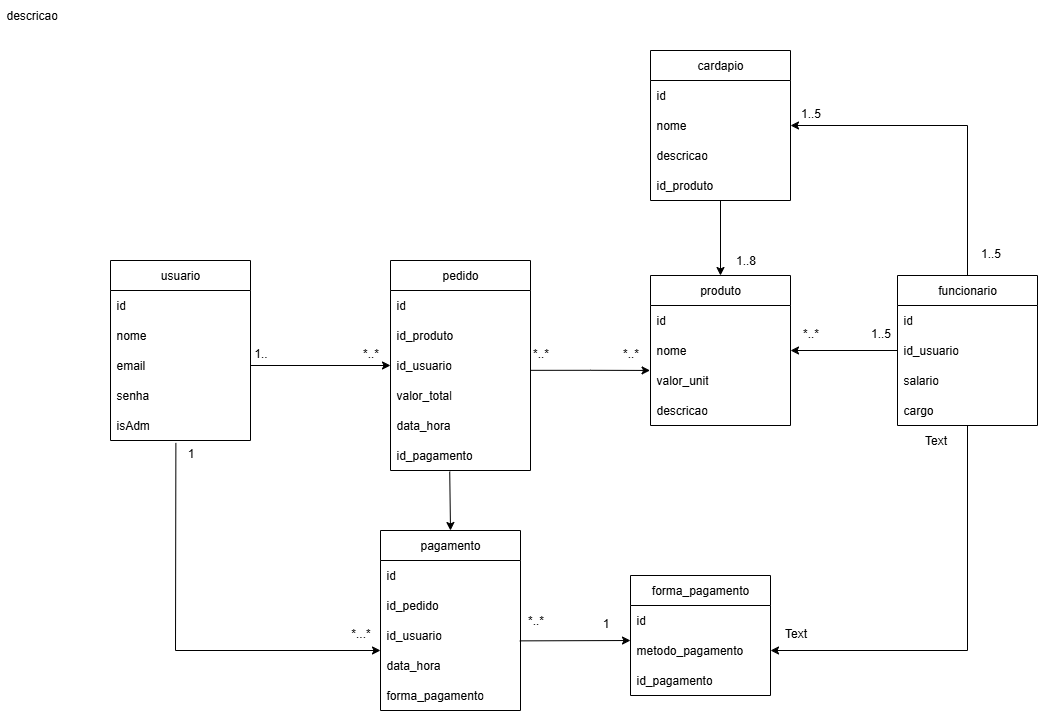

The diagram above was exported from draw.io. Its source (the exported page's mxGraphModel, read from the mxfile embedded in the PNG):
<mxGraphModel dx="1843" dy="1736" grid="1" gridSize="10" guides="1" tooltips="1" connect="1" arrows="1" fold="1" page="1" pageScale="1" pageWidth="827" pageHeight="1169" math="0" shadow="0">
  <root>
    <mxCell id="0" />
    <mxCell id="1" parent="0" />
    <mxCell id="OCCUqUoqhFDp9lUxZUhG-1" value="usuario" style="swimlane;fontStyle=0;childLayout=stackLayout;horizontal=1;startSize=30;horizontalStack=0;resizeParent=1;resizeParentMax=0;resizeLast=0;collapsible=1;marginBottom=0;whiteSpace=wrap;html=1;" vertex="1" parent="1">
      <mxGeometry x="40" y="210" width="140" height="180" as="geometry" />
    </mxCell>
    <mxCell id="OCCUqUoqhFDp9lUxZUhG-2" value="id" style="text;strokeColor=none;fillColor=none;align=left;verticalAlign=middle;spacingLeft=4;spacingRight=4;overflow=hidden;points=[[0,0.5],[1,0.5]];portConstraint=eastwest;rotatable=0;whiteSpace=wrap;html=1;" vertex="1" parent="OCCUqUoqhFDp9lUxZUhG-1">
      <mxGeometry y="30" width="140" height="30" as="geometry" />
    </mxCell>
    <mxCell id="OCCUqUoqhFDp9lUxZUhG-3" value="nome" style="text;strokeColor=none;fillColor=none;align=left;verticalAlign=middle;spacingLeft=4;spacingRight=4;overflow=hidden;points=[[0,0.5],[1,0.5]];portConstraint=eastwest;rotatable=0;whiteSpace=wrap;html=1;" vertex="1" parent="OCCUqUoqhFDp9lUxZUhG-1">
      <mxGeometry y="60" width="140" height="30" as="geometry" />
    </mxCell>
    <mxCell id="OCCUqUoqhFDp9lUxZUhG-17" value="email" style="text;strokeColor=none;fillColor=none;align=left;verticalAlign=middle;spacingLeft=4;spacingRight=4;overflow=hidden;points=[[0,0.5],[1,0.5]];portConstraint=eastwest;rotatable=0;whiteSpace=wrap;html=1;" vertex="1" parent="OCCUqUoqhFDp9lUxZUhG-1">
      <mxGeometry y="90" width="140" height="30" as="geometry" />
    </mxCell>
    <mxCell id="OCCUqUoqhFDp9lUxZUhG-21" value="senha" style="text;strokeColor=none;fillColor=none;align=left;verticalAlign=middle;spacingLeft=4;spacingRight=4;overflow=hidden;points=[[0,0.5],[1,0.5]];portConstraint=eastwest;rotatable=0;whiteSpace=wrap;html=1;" vertex="1" parent="OCCUqUoqhFDp9lUxZUhG-1">
      <mxGeometry y="120" width="140" height="30" as="geometry" />
    </mxCell>
    <mxCell id="OCCUqUoqhFDp9lUxZUhG-4" value="isAdm" style="text;strokeColor=none;fillColor=none;align=left;verticalAlign=middle;spacingLeft=4;spacingRight=4;overflow=hidden;points=[[0,0.5],[1,0.5]];portConstraint=eastwest;rotatable=0;whiteSpace=wrap;html=1;" vertex="1" parent="OCCUqUoqhFDp9lUxZUhG-1">
      <mxGeometry y="150" width="140" height="30" as="geometry" />
    </mxCell>
    <mxCell id="OCCUqUoqhFDp9lUxZUhG-58" style="edgeStyle=orthogonalEdgeStyle;rounded=0;orthogonalLoop=1;jettySize=auto;html=1;entryX=0.5;entryY=0;entryDx=0;entryDy=0;" edge="1" parent="1" source="OCCUqUoqhFDp9lUxZUhG-5" target="OCCUqUoqhFDp9lUxZUhG-9">
      <mxGeometry relative="1" as="geometry" />
    </mxCell>
    <mxCell id="OCCUqUoqhFDp9lUxZUhG-5" value="cardapio" style="swimlane;fontStyle=0;childLayout=stackLayout;horizontal=1;startSize=30;horizontalStack=0;resizeParent=1;resizeParentMax=0;resizeLast=0;collapsible=1;marginBottom=0;whiteSpace=wrap;html=1;" vertex="1" parent="1">
      <mxGeometry x="580" width="140" height="150" as="geometry" />
    </mxCell>
    <mxCell id="OCCUqUoqhFDp9lUxZUhG-6" value="id" style="text;strokeColor=none;fillColor=none;align=left;verticalAlign=middle;spacingLeft=4;spacingRight=4;overflow=hidden;points=[[0,0.5],[1,0.5]];portConstraint=eastwest;rotatable=0;whiteSpace=wrap;html=1;" vertex="1" parent="OCCUqUoqhFDp9lUxZUhG-5">
      <mxGeometry y="30" width="140" height="30" as="geometry" />
    </mxCell>
    <mxCell id="OCCUqUoqhFDp9lUxZUhG-7" value="nome" style="text;strokeColor=none;fillColor=none;align=left;verticalAlign=middle;spacingLeft=4;spacingRight=4;overflow=hidden;points=[[0,0.5],[1,0.5]];portConstraint=eastwest;rotatable=0;whiteSpace=wrap;html=1;" vertex="1" parent="OCCUqUoqhFDp9lUxZUhG-5">
      <mxGeometry y="60" width="140" height="30" as="geometry" />
    </mxCell>
    <mxCell id="OCCUqUoqhFDp9lUxZUhG-8" value="descricao" style="text;strokeColor=none;fillColor=none;align=left;verticalAlign=middle;spacingLeft=4;spacingRight=4;overflow=hidden;points=[[0,0.5],[1,0.5]];portConstraint=eastwest;rotatable=0;whiteSpace=wrap;html=1;" vertex="1" parent="OCCUqUoqhFDp9lUxZUhG-5">
      <mxGeometry y="90" width="140" height="30" as="geometry" />
    </mxCell>
    <mxCell id="OCCUqUoqhFDp9lUxZUhG-19" value="id_produto" style="text;strokeColor=none;fillColor=none;align=left;verticalAlign=middle;spacingLeft=4;spacingRight=4;overflow=hidden;points=[[0,0.5],[1,0.5]];portConstraint=eastwest;rotatable=0;whiteSpace=wrap;html=1;" vertex="1" parent="OCCUqUoqhFDp9lUxZUhG-5">
      <mxGeometry y="120" width="140" height="30" as="geometry" />
    </mxCell>
    <mxCell id="OCCUqUoqhFDp9lUxZUhG-9" value="produto" style="swimlane;fontStyle=0;childLayout=stackLayout;horizontal=1;startSize=30;horizontalStack=0;resizeParent=1;resizeParentMax=0;resizeLast=0;collapsible=1;marginBottom=0;whiteSpace=wrap;html=1;" vertex="1" parent="1">
      <mxGeometry x="580" y="225" width="140" height="150" as="geometry" />
    </mxCell>
    <mxCell id="OCCUqUoqhFDp9lUxZUhG-10" value="id" style="text;strokeColor=none;fillColor=none;align=left;verticalAlign=middle;spacingLeft=4;spacingRight=4;overflow=hidden;points=[[0,0.5],[1,0.5]];portConstraint=eastwest;rotatable=0;whiteSpace=wrap;html=1;" vertex="1" parent="OCCUqUoqhFDp9lUxZUhG-9">
      <mxGeometry y="30" width="140" height="30" as="geometry" />
    </mxCell>
    <mxCell id="OCCUqUoqhFDp9lUxZUhG-11" value="nome" style="text;strokeColor=none;fillColor=none;align=left;verticalAlign=middle;spacingLeft=4;spacingRight=4;overflow=hidden;points=[[0,0.5],[1,0.5]];portConstraint=eastwest;rotatable=0;whiteSpace=wrap;html=1;" vertex="1" parent="OCCUqUoqhFDp9lUxZUhG-9">
      <mxGeometry y="60" width="140" height="30" as="geometry" />
    </mxCell>
    <mxCell id="OCCUqUoqhFDp9lUxZUhG-20" value="valor_unit" style="text;strokeColor=none;fillColor=none;align=left;verticalAlign=middle;spacingLeft=4;spacingRight=4;overflow=hidden;points=[[0,0.5],[1,0.5]];portConstraint=eastwest;rotatable=0;whiteSpace=wrap;html=1;" vertex="1" parent="OCCUqUoqhFDp9lUxZUhG-9">
      <mxGeometry y="90" width="140" height="30" as="geometry" />
    </mxCell>
    <mxCell id="OCCUqUoqhFDp9lUxZUhG-12" value="descricao" style="text;strokeColor=none;fillColor=none;align=left;verticalAlign=middle;spacingLeft=4;spacingRight=4;overflow=hidden;points=[[0,0.5],[1,0.5]];portConstraint=eastwest;rotatable=0;whiteSpace=wrap;html=1;" vertex="1" parent="OCCUqUoqhFDp9lUxZUhG-9">
      <mxGeometry y="120" width="140" height="30" as="geometry" />
    </mxCell>
    <mxCell id="OCCUqUoqhFDp9lUxZUhG-59" style="edgeStyle=orthogonalEdgeStyle;rounded=0;orthogonalLoop=1;jettySize=auto;html=1;entryX=1;entryY=0.5;entryDx=0;entryDy=0;" edge="1" parent="1" source="OCCUqUoqhFDp9lUxZUhG-13" target="OCCUqUoqhFDp9lUxZUhG-50">
      <mxGeometry relative="1" as="geometry" />
    </mxCell>
    <mxCell id="OCCUqUoqhFDp9lUxZUhG-61" style="edgeStyle=orthogonalEdgeStyle;rounded=0;orthogonalLoop=1;jettySize=auto;html=1;entryX=1;entryY=0.5;entryDx=0;entryDy=0;" edge="1" parent="1" source="OCCUqUoqhFDp9lUxZUhG-13" target="OCCUqUoqhFDp9lUxZUhG-7">
      <mxGeometry relative="1" as="geometry" />
    </mxCell>
    <mxCell id="OCCUqUoqhFDp9lUxZUhG-13" value="funcionario" style="swimlane;fontStyle=0;childLayout=stackLayout;horizontal=1;startSize=30;horizontalStack=0;resizeParent=1;resizeParentMax=0;resizeLast=0;collapsible=1;marginBottom=0;whiteSpace=wrap;html=1;" vertex="1" parent="1">
      <mxGeometry x="827" y="225" width="140" height="150" as="geometry" />
    </mxCell>
    <mxCell id="OCCUqUoqhFDp9lUxZUhG-14" value="id" style="text;strokeColor=none;fillColor=none;align=left;verticalAlign=middle;spacingLeft=4;spacingRight=4;overflow=hidden;points=[[0,0.5],[1,0.5]];portConstraint=eastwest;rotatable=0;whiteSpace=wrap;html=1;" vertex="1" parent="OCCUqUoqhFDp9lUxZUhG-13">
      <mxGeometry y="30" width="140" height="30" as="geometry" />
    </mxCell>
    <mxCell id="OCCUqUoqhFDp9lUxZUhG-15" value="id_usuario" style="text;strokeColor=none;fillColor=none;align=left;verticalAlign=middle;spacingLeft=4;spacingRight=4;overflow=hidden;points=[[0,0.5],[1,0.5]];portConstraint=eastwest;rotatable=0;whiteSpace=wrap;html=1;" vertex="1" parent="OCCUqUoqhFDp9lUxZUhG-13">
      <mxGeometry y="60" width="140" height="30" as="geometry" />
    </mxCell>
    <mxCell id="OCCUqUoqhFDp9lUxZUhG-57" value="salario" style="text;strokeColor=none;fillColor=none;align=left;verticalAlign=middle;spacingLeft=4;spacingRight=4;overflow=hidden;points=[[0,0.5],[1,0.5]];portConstraint=eastwest;rotatable=0;whiteSpace=wrap;html=1;" vertex="1" parent="OCCUqUoqhFDp9lUxZUhG-13">
      <mxGeometry y="90" width="140" height="30" as="geometry" />
    </mxCell>
    <mxCell id="OCCUqUoqhFDp9lUxZUhG-16" value="cargo" style="text;strokeColor=none;fillColor=none;align=left;verticalAlign=middle;spacingLeft=4;spacingRight=4;overflow=hidden;points=[[0,0.5],[1,0.5]];portConstraint=eastwest;rotatable=0;whiteSpace=wrap;html=1;" vertex="1" parent="OCCUqUoqhFDp9lUxZUhG-13">
      <mxGeometry y="120" width="140" height="30" as="geometry" />
    </mxCell>
    <mxCell id="OCCUqUoqhFDp9lUxZUhG-23" value="pedido" style="swimlane;fontStyle=0;childLayout=stackLayout;horizontal=1;startSize=30;horizontalStack=0;resizeParent=1;resizeParentMax=0;resizeLast=0;collapsible=1;marginBottom=0;whiteSpace=wrap;html=1;" vertex="1" parent="1">
      <mxGeometry x="320" y="210" width="140" height="210" as="geometry" />
    </mxCell>
    <mxCell id="OCCUqUoqhFDp9lUxZUhG-24" value="id" style="text;strokeColor=none;fillColor=none;align=left;verticalAlign=middle;spacingLeft=4;spacingRight=4;overflow=hidden;points=[[0,0.5],[1,0.5]];portConstraint=eastwest;rotatable=0;whiteSpace=wrap;html=1;" vertex="1" parent="OCCUqUoqhFDp9lUxZUhG-23">
      <mxGeometry y="30" width="140" height="30" as="geometry" />
    </mxCell>
    <mxCell id="OCCUqUoqhFDp9lUxZUhG-25" value="id_produto" style="text;strokeColor=none;fillColor=none;align=left;verticalAlign=middle;spacingLeft=4;spacingRight=4;overflow=hidden;points=[[0,0.5],[1,0.5]];portConstraint=eastwest;rotatable=0;whiteSpace=wrap;html=1;" vertex="1" parent="OCCUqUoqhFDp9lUxZUhG-23">
      <mxGeometry y="60" width="140" height="30" as="geometry" />
    </mxCell>
    <mxCell id="OCCUqUoqhFDp9lUxZUhG-26" value="id_usuario" style="text;strokeColor=none;fillColor=none;align=left;verticalAlign=middle;spacingLeft=4;spacingRight=4;overflow=hidden;points=[[0,0.5],[1,0.5]];portConstraint=eastwest;rotatable=0;whiteSpace=wrap;html=1;" vertex="1" parent="OCCUqUoqhFDp9lUxZUhG-23">
      <mxGeometry y="90" width="140" height="30" as="geometry" />
    </mxCell>
    <mxCell id="OCCUqUoqhFDp9lUxZUhG-27" value="valor_total" style="text;strokeColor=none;fillColor=none;align=left;verticalAlign=middle;spacingLeft=4;spacingRight=4;overflow=hidden;points=[[0,0.5],[1,0.5]];portConstraint=eastwest;rotatable=0;whiteSpace=wrap;html=1;" vertex="1" parent="OCCUqUoqhFDp9lUxZUhG-23">
      <mxGeometry y="120" width="140" height="30" as="geometry" />
    </mxCell>
    <mxCell id="OCCUqUoqhFDp9lUxZUhG-46" value="data_hora" style="text;strokeColor=none;fillColor=none;align=left;verticalAlign=middle;spacingLeft=4;spacingRight=4;overflow=hidden;points=[[0,0.5],[1,0.5]];portConstraint=eastwest;rotatable=0;whiteSpace=wrap;html=1;" vertex="1" parent="OCCUqUoqhFDp9lUxZUhG-23">
      <mxGeometry y="150" width="140" height="30" as="geometry" />
    </mxCell>
    <mxCell id="OCCUqUoqhFDp9lUxZUhG-35" value="id_pagamento" style="text;strokeColor=none;fillColor=none;align=left;verticalAlign=middle;spacingLeft=4;spacingRight=4;overflow=hidden;points=[[0,0.5],[1,0.5]];portConstraint=eastwest;rotatable=0;whiteSpace=wrap;html=1;" vertex="1" parent="OCCUqUoqhFDp9lUxZUhG-23">
      <mxGeometry y="180" width="140" height="30" as="geometry" />
    </mxCell>
    <mxCell id="OCCUqUoqhFDp9lUxZUhG-36" style="edgeStyle=orthogonalEdgeStyle;rounded=0;orthogonalLoop=1;jettySize=auto;html=1;exitX=1;exitY=0.5;exitDx=0;exitDy=0;entryX=0;entryY=0.5;entryDx=0;entryDy=0;" edge="1" parent="1" source="OCCUqUoqhFDp9lUxZUhG-17" target="OCCUqUoqhFDp9lUxZUhG-26">
      <mxGeometry relative="1" as="geometry" />
    </mxCell>
    <mxCell id="OCCUqUoqhFDp9lUxZUhG-37" value="1.." style="text;html=1;align=center;verticalAlign=middle;resizable=0;points=[];autosize=1;strokeColor=none;fillColor=none;" vertex="1" parent="1">
      <mxGeometry x="170" y="288" width="40" height="30" as="geometry" />
    </mxCell>
    <mxCell id="OCCUqUoqhFDp9lUxZUhG-38" value="*..*" style="text;html=1;align=center;verticalAlign=middle;resizable=0;points=[];autosize=1;strokeColor=none;fillColor=none;" vertex="1" parent="1">
      <mxGeometry x="280" y="288" width="40" height="30" as="geometry" />
    </mxCell>
    <mxCell id="OCCUqUoqhFDp9lUxZUhG-39" value="*..*" style="text;html=1;align=center;verticalAlign=middle;resizable=0;points=[];autosize=1;strokeColor=none;fillColor=none;" vertex="1" parent="1">
      <mxGeometry x="450" y="288" width="40" height="30" as="geometry" />
    </mxCell>
    <mxCell id="OCCUqUoqhFDp9lUxZUhG-40" value="*..*" style="text;html=1;align=center;verticalAlign=middle;resizable=0;points=[];autosize=1;strokeColor=none;fillColor=none;" vertex="1" parent="1">
      <mxGeometry x="540" y="288" width="40" height="30" as="geometry" />
    </mxCell>
    <mxCell id="OCCUqUoqhFDp9lUxZUhG-41" style="edgeStyle=orthogonalEdgeStyle;rounded=0;orthogonalLoop=1;jettySize=auto;html=1;entryX=-0.003;entryY=0.165;entryDx=0;entryDy=0;entryPerimeter=0;exitX=1.002;exitY=0.661;exitDx=0;exitDy=0;exitPerimeter=0;" edge="1" parent="1" source="OCCUqUoqhFDp9lUxZUhG-26" target="OCCUqUoqhFDp9lUxZUhG-20">
      <mxGeometry relative="1" as="geometry">
        <mxPoint x="540" y="330" as="targetPoint" />
      </mxGeometry>
    </mxCell>
    <mxCell id="OCCUqUoqhFDp9lUxZUhG-42" value="pagamento" style="swimlane;fontStyle=0;childLayout=stackLayout;horizontal=1;startSize=30;horizontalStack=0;resizeParent=1;resizeParentMax=0;resizeLast=0;collapsible=1;marginBottom=0;whiteSpace=wrap;html=1;" vertex="1" parent="1">
      <mxGeometry x="310" y="480" width="140" height="180" as="geometry" />
    </mxCell>
    <mxCell id="OCCUqUoqhFDp9lUxZUhG-43" value="id" style="text;strokeColor=none;fillColor=none;align=left;verticalAlign=middle;spacingLeft=4;spacingRight=4;overflow=hidden;points=[[0,0.5],[1,0.5]];portConstraint=eastwest;rotatable=0;whiteSpace=wrap;html=1;" vertex="1" parent="OCCUqUoqhFDp9lUxZUhG-42">
      <mxGeometry y="30" width="140" height="30" as="geometry" />
    </mxCell>
    <mxCell id="OCCUqUoqhFDp9lUxZUhG-44" value="id_pedido" style="text;strokeColor=none;fillColor=none;align=left;verticalAlign=middle;spacingLeft=4;spacingRight=4;overflow=hidden;points=[[0,0.5],[1,0.5]];portConstraint=eastwest;rotatable=0;whiteSpace=wrap;html=1;" vertex="1" parent="OCCUqUoqhFDp9lUxZUhG-42">
      <mxGeometry y="60" width="140" height="30" as="geometry" />
    </mxCell>
    <mxCell id="OCCUqUoqhFDp9lUxZUhG-47" value="id_usuario" style="text;strokeColor=none;fillColor=none;align=left;verticalAlign=middle;spacingLeft=4;spacingRight=4;overflow=hidden;points=[[0,0.5],[1,0.5]];portConstraint=eastwest;rotatable=0;whiteSpace=wrap;html=1;" vertex="1" parent="OCCUqUoqhFDp9lUxZUhG-42">
      <mxGeometry y="90" width="140" height="30" as="geometry" />
    </mxCell>
    <mxCell id="OCCUqUoqhFDp9lUxZUhG-45" value="data_hora" style="text;strokeColor=none;fillColor=none;align=left;verticalAlign=middle;spacingLeft=4;spacingRight=4;overflow=hidden;points=[[0,0.5],[1,0.5]];portConstraint=eastwest;rotatable=0;whiteSpace=wrap;html=1;" vertex="1" parent="OCCUqUoqhFDp9lUxZUhG-42">
      <mxGeometry y="120" width="140" height="30" as="geometry" />
    </mxCell>
    <mxCell id="OCCUqUoqhFDp9lUxZUhG-53" value="forma_pagamento" style="text;strokeColor=none;fillColor=none;align=left;verticalAlign=middle;spacingLeft=4;spacingRight=4;overflow=hidden;points=[[0,0.5],[1,0.5]];portConstraint=eastwest;rotatable=0;whiteSpace=wrap;html=1;" vertex="1" parent="OCCUqUoqhFDp9lUxZUhG-42">
      <mxGeometry y="150" width="140" height="30" as="geometry" />
    </mxCell>
    <mxCell id="OCCUqUoqhFDp9lUxZUhG-48" value="forma_pagamento" style="swimlane;fontStyle=0;childLayout=stackLayout;horizontal=1;startSize=30;horizontalStack=0;resizeParent=1;resizeParentMax=0;resizeLast=0;collapsible=1;marginBottom=0;whiteSpace=wrap;html=1;" vertex="1" parent="1">
      <mxGeometry x="560" y="525" width="140" height="120" as="geometry" />
    </mxCell>
    <mxCell id="OCCUqUoqhFDp9lUxZUhG-49" value="id" style="text;strokeColor=none;fillColor=none;align=left;verticalAlign=middle;spacingLeft=4;spacingRight=4;overflow=hidden;points=[[0,0.5],[1,0.5]];portConstraint=eastwest;rotatable=0;whiteSpace=wrap;html=1;" vertex="1" parent="OCCUqUoqhFDp9lUxZUhG-48">
      <mxGeometry y="30" width="140" height="30" as="geometry" />
    </mxCell>
    <mxCell id="OCCUqUoqhFDp9lUxZUhG-50" value="metodo_pagamento" style="text;strokeColor=none;fillColor=none;align=left;verticalAlign=middle;spacingLeft=4;spacingRight=4;overflow=hidden;points=[[0,0.5],[1,0.5]];portConstraint=eastwest;rotatable=0;whiteSpace=wrap;html=1;" vertex="1" parent="OCCUqUoqhFDp9lUxZUhG-48">
      <mxGeometry y="60" width="140" height="30" as="geometry" />
    </mxCell>
    <mxCell id="OCCUqUoqhFDp9lUxZUhG-51" value="id_pagamento" style="text;strokeColor=none;fillColor=none;align=left;verticalAlign=middle;spacingLeft=4;spacingRight=4;overflow=hidden;points=[[0,0.5],[1,0.5]];portConstraint=eastwest;rotatable=0;whiteSpace=wrap;html=1;" vertex="1" parent="OCCUqUoqhFDp9lUxZUhG-48">
      <mxGeometry y="90" width="140" height="30" as="geometry" />
    </mxCell>
    <mxCell id="OCCUqUoqhFDp9lUxZUhG-54" value="" style="endArrow=classic;html=1;rounded=0;exitX=0.467;exitY=1.081;exitDx=0;exitDy=0;exitPerimeter=0;entryX=0;entryY=0;entryDx=0;entryDy=0;entryPerimeter=0;" edge="1" parent="1" source="OCCUqUoqhFDp9lUxZUhG-4" target="OCCUqUoqhFDp9lUxZUhG-45">
      <mxGeometry width="50" height="50" relative="1" as="geometry">
        <mxPoint x="210" y="480" as="sourcePoint" />
        <mxPoint x="260" y="430" as="targetPoint" />
        <Array as="points">
          <mxPoint x="105" y="600" />
        </Array>
      </mxGeometry>
    </mxCell>
    <mxCell id="OCCUqUoqhFDp9lUxZUhG-55" value="" style="endArrow=classic;html=1;rounded=0;exitX=0.995;exitY=0.679;exitDx=0;exitDy=0;entryX=0;entryY=0.167;entryDx=0;entryDy=0;entryPerimeter=0;exitPerimeter=0;" edge="1" parent="1" source="OCCUqUoqhFDp9lUxZUhG-47" target="OCCUqUoqhFDp9lUxZUhG-50">
      <mxGeometry width="50" height="50" relative="1" as="geometry">
        <mxPoint x="490" y="590" as="sourcePoint" />
        <mxPoint x="540" y="540" as="targetPoint" />
      </mxGeometry>
    </mxCell>
    <mxCell id="OCCUqUoqhFDp9lUxZUhG-56" value="" style="endArrow=classic;html=1;rounded=0;exitX=0.423;exitY=1.037;exitDx=0;exitDy=0;exitPerimeter=0;entryX=0.5;entryY=0;entryDx=0;entryDy=0;" edge="1" parent="1" source="OCCUqUoqhFDp9lUxZUhG-35" target="OCCUqUoqhFDp9lUxZUhG-42">
      <mxGeometry width="50" height="50" relative="1" as="geometry">
        <mxPoint x="360" y="530" as="sourcePoint" />
        <mxPoint x="410" y="480" as="targetPoint" />
      </mxGeometry>
    </mxCell>
    <mxCell id="OCCUqUoqhFDp9lUxZUhG-60" style="edgeStyle=orthogonalEdgeStyle;rounded=0;orthogonalLoop=1;jettySize=auto;html=1;entryX=1;entryY=0.5;entryDx=0;entryDy=0;" edge="1" parent="1" source="OCCUqUoqhFDp9lUxZUhG-15" target="OCCUqUoqhFDp9lUxZUhG-11">
      <mxGeometry relative="1" as="geometry" />
    </mxCell>
    <mxCell id="OCCUqUoqhFDp9lUxZUhG-62" value="descricao" style="text;strokeColor=none;fillColor=none;align=left;verticalAlign=middle;spacingLeft=4;spacingRight=4;overflow=hidden;points=[[0,0.5],[1,0.5]];portConstraint=eastwest;rotatable=0;whiteSpace=wrap;html=1;" vertex="1" parent="1">
      <mxGeometry x="-70" y="-50" width="140" height="30" as="geometry" />
    </mxCell>
    <mxCell id="OCCUqUoqhFDp9lUxZUhG-63" value="1" style="text;html=1;align=center;verticalAlign=middle;resizable=0;points=[];autosize=1;strokeColor=none;fillColor=none;" vertex="1" parent="1">
      <mxGeometry x="105" y="388" width="30" height="30" as="geometry" />
    </mxCell>
    <mxCell id="OCCUqUoqhFDp9lUxZUhG-64" value="*...*" style="text;html=1;align=center;verticalAlign=middle;resizable=0;points=[];autosize=1;strokeColor=none;fillColor=none;" vertex="1" parent="1">
      <mxGeometry x="270" y="568" width="40" height="30" as="geometry" />
    </mxCell>
    <mxCell id="OCCUqUoqhFDp9lUxZUhG-65" value="*..*" style="text;html=1;align=center;verticalAlign=middle;resizable=0;points=[];autosize=1;strokeColor=none;fillColor=none;" vertex="1" parent="1">
      <mxGeometry x="445" y="555" width="40" height="30" as="geometry" />
    </mxCell>
    <mxCell id="OCCUqUoqhFDp9lUxZUhG-66" value="1" style="text;html=1;align=center;verticalAlign=middle;resizable=0;points=[];autosize=1;strokeColor=none;fillColor=none;" vertex="1" parent="1">
      <mxGeometry x="520" y="558" width="30" height="30" as="geometry" />
    </mxCell>
    <mxCell id="OCCUqUoqhFDp9lUxZUhG-67" value="Text" style="text;html=1;align=center;verticalAlign=middle;resizable=0;points=[];autosize=1;strokeColor=none;fillColor=none;" vertex="1" parent="1">
      <mxGeometry x="700" y="568" width="50" height="30" as="geometry" />
    </mxCell>
    <mxCell id="OCCUqUoqhFDp9lUxZUhG-68" value="Text" style="text;html=1;align=center;verticalAlign=middle;resizable=0;points=[];autosize=1;strokeColor=none;fillColor=none;" vertex="1" parent="1">
      <mxGeometry x="840" y="375" width="50" height="30" as="geometry" />
    </mxCell>
    <mxCell id="OCCUqUoqhFDp9lUxZUhG-69" value="1..5" style="text;html=1;align=center;verticalAlign=middle;resizable=0;points=[];autosize=1;strokeColor=none;fillColor=none;" vertex="1" parent="1">
      <mxGeometry x="790" y="268" width="40" height="30" as="geometry" />
    </mxCell>
    <mxCell id="OCCUqUoqhFDp9lUxZUhG-70" value="*..*" style="text;html=1;align=center;verticalAlign=middle;resizable=0;points=[];autosize=1;strokeColor=none;fillColor=none;" vertex="1" parent="1">
      <mxGeometry x="720" y="268" width="40" height="30" as="geometry" />
    </mxCell>
    <mxCell id="OCCUqUoqhFDp9lUxZUhG-71" value="1..5" style="text;html=1;align=center;verticalAlign=middle;resizable=0;points=[];autosize=1;strokeColor=none;fillColor=none;" vertex="1" parent="1">
      <mxGeometry x="900" y="188" width="40" height="30" as="geometry" />
    </mxCell>
    <mxCell id="OCCUqUoqhFDp9lUxZUhG-72" value="1..5" style="text;html=1;align=center;verticalAlign=middle;resizable=0;points=[];autosize=1;strokeColor=none;fillColor=none;" vertex="1" parent="1">
      <mxGeometry x="720" y="48" width="40" height="30" as="geometry" />
    </mxCell>
    <mxCell id="OCCUqUoqhFDp9lUxZUhG-73" value="1..8" style="text;html=1;align=center;verticalAlign=middle;resizable=0;points=[];autosize=1;strokeColor=none;fillColor=none;" vertex="1" parent="1">
      <mxGeometry x="655" y="195" width="40" height="30" as="geometry" />
    </mxCell>
  </root>
</mxGraphModel>